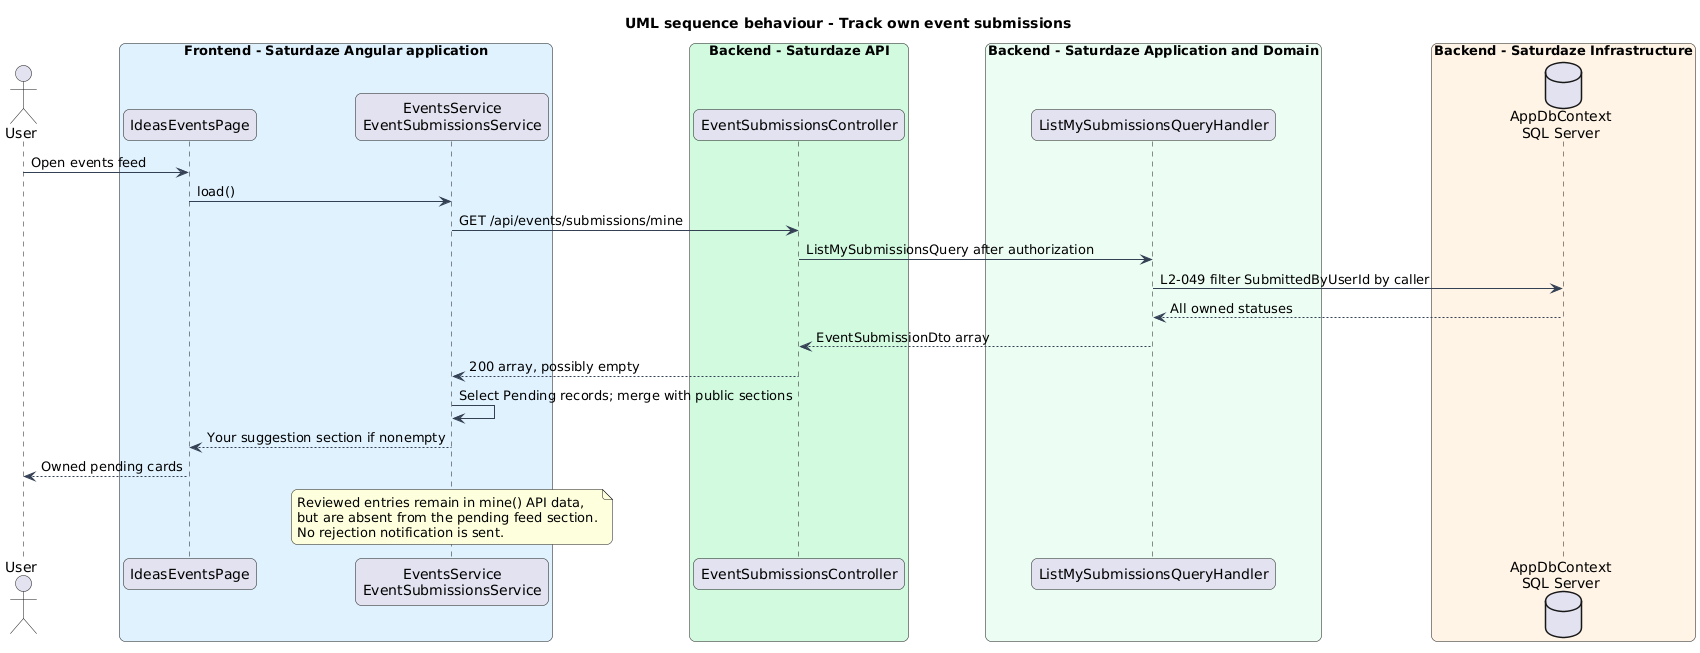

The diagram above was rendered by PlantUML. Its source (embedded in the PNG):
@startuml
title UML sequence behaviour - Track own event submissions
skinparam backgroundColor #FFFFFF
skinparam shadowing false
skinparam roundcorner 12
skinparam defaultFontName Arial
skinparam ArrowColor #344054
actor "User" as actor
box "Frontend - Saturdaze Angular application" #E0F2FE
 participant "IdeasEventsPage" as page
 participant "EventsService\nEventSubmissionsService" as client
end box
box "Backend - Saturdaze API" #D1FADF
 participant "EventSubmissionsController" as controller
end box
box "Backend - Saturdaze Application and Domain" #ECFDF3
 participant "ListMySubmissionsQueryHandler" as handler
end box
box "Backend - Saturdaze Infrastructure" #FFF4E5
 database "AppDbContext\nSQL Server" as db
end box
actor -> page : Open events feed
page -> client : load()
client -> controller : GET /api/events/submissions/mine
controller -> handler : ListMySubmissionsQuery after authorization
handler -> db : L2-049 filter SubmittedByUserId by caller
db --> handler : All owned statuses
handler --> controller : EventSubmissionDto array
controller --> client : 200 array, possibly empty
client -> client : Select Pending records; merge with public sections
client --> page : Your suggestion section if nonempty
page --> actor : Owned pending cards
note over client
Reviewed entries remain in mine() API data,
but are absent from the pending feed section.
No rejection notification is sent.
end note
@enduml